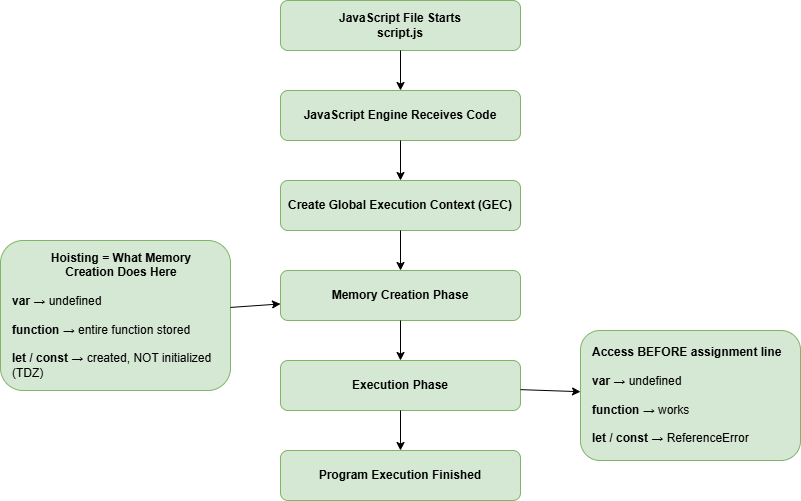

The diagram above was exported from draw.io. Its source (the exported page's mxGraphModel, read from the mxfile embedded in the PNG):
<mxGraphModel dx="896" dy="301" grid="1" gridSize="10" guides="1" tooltips="1" connect="1" arrows="1" fold="1" page="1" pageScale="1" pageWidth="850" pageHeight="1100" background="#FFFFFF" math="0" shadow="0">
  <root>
    <mxCell id="0" />
    <mxCell id="1" parent="0" />
    <mxCell id="h1" value="&lt;b&gt;JavaScript File Starts&lt;/b&gt;&lt;div&gt;&lt;b&gt;script.js&lt;/b&gt;&lt;/div&gt;" style="rounded=1;whiteSpace=wrap;html=1;fillColor=#d5e8d4;strokeColor=#82b366;container=0;" parent="1" vertex="1">
      <mxGeometry x="320" y="40" width="240" height="50" as="geometry" />
    </mxCell>
    <mxCell id="h2" value="&lt;b&gt;JavaScript Engine Receives Code&lt;/b&gt;" style="rounded=1;whiteSpace=wrap;html=1;fillColor=#d5e8d4;strokeColor=#82b366;container=0;" parent="1" vertex="1">
      <mxGeometry x="320" y="130" width="240" height="50" as="geometry" />
    </mxCell>
    <mxCell id="e1" style="edgeStyle=none;html=1;" parent="1" source="h1" target="h2" edge="1">
      <mxGeometry relative="1" as="geometry" />
    </mxCell>
    <mxCell id="h3" value="&lt;b&gt;Create Global Execution Context (GEC)&lt;/b&gt;" style="rounded=1;whiteSpace=wrap;html=1;fillColor=#d5e8d4;strokeColor=#82b366;container=0;" parent="1" vertex="1">
      <mxGeometry x="320" y="220" width="240" height="50" as="geometry" />
    </mxCell>
    <mxCell id="e2" style="edgeStyle=none;html=1;" parent="1" source="h2" target="h3" edge="1">
      <mxGeometry relative="1" as="geometry" />
    </mxCell>
    <mxCell id="h4" value="&lt;b&gt;Memory Creation Phase&lt;/b&gt;" style="rounded=1;whiteSpace=wrap;html=1;fillColor=#d5e8d4;strokeColor=#82b366;container=0;" parent="1" vertex="1">
      <mxGeometry x="320" y="310" width="240" height="50" as="geometry" />
    </mxCell>
    <mxCell id="e3" style="edgeStyle=none;html=1;" parent="1" source="h3" target="h4" edge="1">
      <mxGeometry relative="1" as="geometry" />
    </mxCell>
    <mxCell id="h5" value="&lt;b&gt;Execution Phase&lt;/b&gt;" style="rounded=1;whiteSpace=wrap;html=1;fillColor=#d5e8d4;strokeColor=#82b366;container=0;" parent="1" vertex="1">
      <mxGeometry x="320" y="400" width="240" height="50" as="geometry" />
    </mxCell>
    <mxCell id="e4" style="edgeStyle=none;html=1;" parent="1" source="h4" target="h5" edge="1">
      <mxGeometry relative="1" as="geometry" />
    </mxCell>
    <mxCell id="h6" value="&lt;b&gt;Program Execution Finished&lt;/b&gt;" style="rounded=1;whiteSpace=wrap;html=1;fillColor=#d5e8d4;strokeColor=#82b366;container=0;" parent="1" vertex="1">
      <mxGeometry x="320" y="490" width="240" height="50" as="geometry" />
    </mxCell>
    <mxCell id="e5" style="edgeStyle=none;html=1;" parent="1" source="h5" target="h6" edge="1">
      <mxGeometry relative="1" as="geometry" />
    </mxCell>
    <mxCell id="side1" value="&lt;div style=&quot;text-align:center;&quot;&gt;&lt;b&gt;Hoisting = What Memory&lt;br&gt;Creation Does Here&lt;/b&gt;&lt;/div&gt;&lt;div&gt;&lt;br&gt;&lt;/div&gt;&lt;div&gt;&lt;b&gt;var&lt;/b&gt; → undefined&lt;/div&gt;&lt;div&gt;&lt;br&gt;&lt;/div&gt;&lt;div&gt;&lt;b&gt;function&lt;/b&gt; → entire function stored&lt;/div&gt;&lt;div&gt;&lt;br&gt;&lt;/div&gt;&lt;div&gt;&lt;b&gt;let / const&lt;/b&gt; → created, NOT initialized (TDZ)&lt;/div&gt;" style="rounded=1;whiteSpace=wrap;html=1;fillColor=#d5e8d4;strokeColor=#82b366;align=left;spacingLeft=10;container=0;" parent="1" vertex="1">
      <mxGeometry x="40" y="280" width="230" height="150" as="geometry" />
    </mxCell>
    <mxCell id="e6" style="edgeStyle=none;html=1;" parent="1" source="side1" target="h4" edge="1">
      <mxGeometry relative="1" as="geometry" />
    </mxCell>
    <mxCell id="side2" value="&lt;div style=&quot;text-align:center;&quot;&gt;&lt;b&gt;Access BEFORE assignment line&lt;/b&gt;&lt;/div&gt;&lt;div&gt;&lt;br&gt;&lt;/div&gt;&lt;div&gt;&lt;b&gt;var&lt;/b&gt; → undefined&lt;/div&gt;&lt;div&gt;&lt;br&gt;&lt;/div&gt;&lt;div&gt;&lt;b&gt;function&lt;/b&gt; → works&lt;/div&gt;&lt;div&gt;&lt;br&gt;&lt;/div&gt;&lt;div&gt;&lt;b&gt;let / const&lt;/b&gt; → ReferenceError&lt;/div&gt;" style="rounded=1;whiteSpace=wrap;html=1;fillColor=#d5e8d4;strokeColor=#82b366;align=left;spacingLeft=10;container=0;" parent="1" vertex="1">
      <mxGeometry x="620" y="370" width="220" height="130" as="geometry" />
    </mxCell>
    <mxCell id="e7" style="edgeStyle=none;html=1;" parent="1" source="h5" target="side2" edge="1">
      <mxGeometry relative="1" as="geometry" />
    </mxCell>
  </root>
</mxGraphModel>